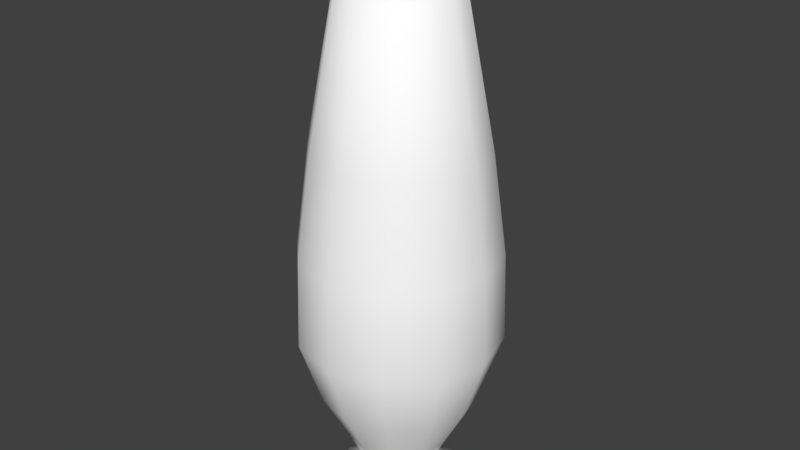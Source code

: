 # Source: vase_3.blend  (saved by Blender 2.79.0; exported with 4.5.12 LTS)
import bpy
from mathutils import Matrix  # noqa: F401  (used for matrix-valued properties, if any)

bpy.ops.wm.read_factory_settings(use_empty=True)
scene = bpy.context.scene
scene.name = 'Scene'

# ---- collections
col_collection_1 = bpy.data.collections.new('Collection 1'); scene.collection.children.link(col_collection_1)

# ---- materials (node trees are filled in below, after node groups)
mat_base_material = bpy.data.materials.new('base_material')
mat_base_material.alpha_threshold = 0.0
mat_base_material.use_transparent_shadow = False
mat_base_material.diffuse_color = (1.0, 1.0, 1.0, 1.0)
mat_base_material.specular_color = (0.9, 0.9, 0.9)
mat_base_material.roughness = 0.5
mat_base_material.specular_intensity = 0.0

# ---- material node trees

# ---- world
world_world = bpy.data.worlds.new('World'); scene.world = world_world
world_world.color = (0.05127, 0.05127, 0.05127)
world_world.use_sun_shadow = False
world_world.sun_shadow_jitter_overblur = 0.0
world_world.cycles.sampling_method = 'MANUAL'

# ---- meshes
me_untitled = bpy.data.meshes.new('Untitled')
me_untitled.from_pydata([(0.2649, 3.217, -7.153e-07), (0.4849, 2.052, -4.768e-07), (0.5631, 1.483, -3.576e-07), (0.5796, 0.9757, -3.576e-07), (0.4534, 0.5882, -2.98e-07), (0.3064, 0.313, -3.576e-07), (0.2172, 0.1352, -0.0006737), (0.331, 0.05084, -3.465e-07), (0.3267, 0.01246, -3.437e-07), (0.2953, -2.842e-14, -3.431e-07), (0.1605, 0.1239, -0.0006737), (0.2261, 3.137, -4.768e-07), (0.2294, 3.217, 0.1324), (0.42, 2.052, 0.2425), (0.4877, 1.483, 0.2816), (0.502, 0.9757, 0.2898), (0.3926, 0.5882, 0.2267), (0.2654, 0.313, 0.1532), (0.188, 0.1352, 0.1085), (0.2866, 0.05084, 0.1655), (0.2829, 0.01246, 0.1633), (0.2557, 0.0, 0.1476), (0.1389, 0.1239, 0.08018), (0.1958, 3.137, 0.1131), (0.1324, 3.217, 0.2294), (0.2425, 2.052, 0.42), (0.2816, 1.483, 0.4877), (0.2898, 0.9757, 0.502), (0.2267, 0.5882, 0.3926), (0.1532, 0.313, 0.2654), (0.108, 0.1352, 0.1884), (0.1655, 0.05084, 0.2866), (0.1633, 0.01246, 0.2829), (0.1476, 0.0, 0.2557), (0.07969, 0.1239, 0.1394), (0.1131, 3.137, 0.1958), (-2.574e-07, 3.217, 0.2648), (-1.144e-07, 2.052, 0.4849), (-2.042e-16, 1.483, 0.5631), (5.719e-08, 0.9757, 0.5796), (1.43e-07, 0.5882, 0.4534), (2.002e-07, 0.313, 0.3064), (-0.001166, 0.1352, 0.2177), (2.574e-07, 0.05084, 0.331), (2.574e-07, 0.01246, 0.3267), (2.574e-07, 0.0, 0.2953), (-0.001166, 0.1239, 0.161), (-2.288e-07, 3.137, 0.2261), (-0.1324, 3.217, 0.2294), (-0.2425, 2.052, 0.42), (-0.2816, 1.483, 0.4877), (-0.2898, 0.9757, 0.502), (-0.2267, 0.5882, 0.3926), (-0.1532, 0.313, 0.2654), (-0.1104, 0.1352, 0.1884), (-0.1655, 0.05084, 0.2866), (-0.1633, 0.01246, 0.2829), (-0.1476, 0.0, 0.2557), (-0.08202, 0.1239, 0.1394), (-0.1131, 3.137, 0.1958), (-0.2294, 3.217, 0.1324), (-0.42, 2.052, 0.2425), (-0.4877, 1.483, 0.2816), (-0.502, 0.9757, 0.2898), (-0.3926, 0.5882, 0.2267), (-0.2654, 0.313, 0.1532), (-0.1903, 0.1352, 0.1085), (-0.2866, 0.05084, 0.1655), (-0.2829, 0.01246, 0.1633), (-0.2557, 0.0, 0.1476), (-0.1412, 0.1239, 0.08018), (-0.1958, 3.137, 0.1131), (-0.2649, 3.217, -1.192e-06), (-0.4849, 2.052, -7.153e-07), (-0.5631, 1.483, -4.768e-07), (-0.5796, 0.9757, -2.384e-07), (-0.4534, 0.5882, 0.0), (-0.3064, 0.313, 8.941e-08), (-0.2195, 0.1352, -0.0006734), (-0.331, 0.05084, 2.272e-07), (-0.3267, 0.01246, 2.282e-07), (-0.2953, 1.421e-14, 2.288e-07), (-0.1629, 0.1239, -0.0006734), (-0.2261, 3.137, -9.537e-07), (-0.2294, 3.217, -0.1324), (-0.42, 2.052, -0.2425), (-0.4877, 1.483, -0.2816), (-0.502, 0.9757, -0.2898), (-0.3926, 0.5882, -0.2267), (-0.2654, 0.313, -0.1532), (-0.1903, 0.1352, -0.1099), (-0.2866, 0.05084, -0.1655), (-0.2829, 0.01246, -0.1633), (-0.2557, 0.0, -0.1476), (-0.1412, 0.1239, -0.08153), (-0.1958, 3.137, -0.1131), (-0.1324, 3.217, -0.2294), (-0.2425, 2.052, -0.42), (-0.2816, 1.483, -0.4877), (-0.2898, 0.9757, -0.502), (-0.2267, 0.5882, -0.3926), (-0.1532, 0.313, -0.2654), (-0.1104, 0.1352, -0.1898), (-0.1655, 0.05084, -0.2866), (-0.1633, 0.01246, -0.2829), (-0.1476, 0.0, -0.2557), (-0.08202, 0.1239, -0.1407), (-0.1131, 3.137, -0.1958), (2.86e-07, 3.217, -0.2649), (8.579e-08, 2.052, -0.4849), (-4.542e-16, 1.483, -0.5631), (-8.579e-08, 0.9757, -0.5796), (-1.43e-07, 0.5882, -0.4534), (-2.002e-07, 0.313, -0.3064), (-0.001167, 0.1352, -0.2191), (-2.288e-07, 0.05084, -0.331), (-2.574e-07, 0.01246, -0.3267), (-2.574e-07, 0.0, -0.2953), (-0.001167, 0.1239, -0.1624), (2.574e-07, 3.137, -0.2261), (0.1324, 3.217, -0.2294), (0.2425, 2.052, -0.42), (0.2816, 1.483, -0.4877), (0.2898, 0.9757, -0.502), (0.2267, 0.5882, -0.3926), (0.1532, 0.313, -0.2654), (0.108, 0.1352, -0.1898), (0.1655, 0.05084, -0.2866), (0.1633, 0.01246, -0.2829), (0.1476, 0.0, -0.2557), (0.07969, 0.1239, -0.1407), (0.1131, 3.137, -0.1958), (0.2294, 3.217, -0.1324), (0.42, 2.052, -0.2425), (0.4877, 1.483, -0.2816), (0.502, 0.9757, -0.2898), (0.3926, 0.5882, -0.2267), (0.2654, 0.313, -0.1532), (0.188, 0.1352, -0.1099), (0.2866, 0.05084, -0.1655), (0.2829, 0.01246, -0.1633), (0.2557, 0.0, -0.1476), (0.1389, 0.1239, -0.08153), (0.1958, 3.137, -0.1131)], [], [(13, 1, 0), (0, 12, 13), (14, 2, 1), (1, 13, 14), (15, 3, 2), (2, 14, 15), (16, 4, 3), (3, 15, 16), (17, 5, 4), (4, 16, 17), (18, 6, 5), (5, 17, 18), (19, 7, 6), (6, 18, 19), (20, 8, 7), (7, 19, 20), (21, 9, 8), (8, 20, 21), (22, 10, 9), (9, 21, 22), (23, 11, 10), (10, 22, 23), (25, 13, 12), (12, 24, 25), (26, 14, 13), (13, 25, 26), (27, 15, 14), (14, 26, 27), (28, 16, 15), (15, 27, 28), (29, 17, 16), (16, 28, 29), (30, 18, 17), (17, 29, 30), (31, 19, 18), (18, 30, 31), (32, 20, 19), (19, 31, 32), (33, 21, 20), (20, 32, 33), (34, 22, 21), (21, 33, 34), (35, 23, 22), (22, 34, 35), (37, 25, 24), (24, 36, 37), (38, 26, 25), (25, 37, 38), (39, 27, 26), (26, 38, 39), (40, 28, 27), (27, 39, 40), (41, 29, 28), (28, 40, 41), (42, 30, 29), (29, 41, 42), (43, 31, 30), (30, 42, 43), (44, 32, 31), (31, 43, 44), (45, 33, 32), (32, 44, 45), (46, 34, 33), (33, 45, 46), (47, 35, 34), (34, 46, 47), (49, 37, 36), (36, 48, 49), (50, 38, 37), (37, 49, 50), (51, 39, 38), (38, 50, 51), (52, 40, 39), (39, 51, 52), (53, 41, 40), (40, 52, 53), (54, 42, 41), (41, 53, 54), (55, 43, 42), (42, 54, 55), (56, 44, 43), (43, 55, 56), (57, 45, 44), (44, 56, 57), (58, 46, 45), (45, 57, 58), (59, 47, 46), (46, 58, 59), (61, 49, 48), (48, 60, 61), (62, 50, 49), (49, 61, 62), (63, 51, 50), (50, 62, 63), (64, 52, 51), (51, 63, 64), (65, 53, 52), (52, 64, 65), (66, 54, 53), (53, 65, 66), (67, 55, 54), (54, 66, 67), (68, 56, 55), (55, 67, 68), (69, 57, 56), (56, 68, 69), (70, 58, 57), (57, 69, 70), (71, 59, 58), (58, 70, 71), (73, 61, 60), (60, 72, 73), (74, 62, 61), (61, 73, 74), (75, 63, 62), (62, 74, 75), (76, 64, 63), (63, 75, 76), (77, 65, 64), (64, 76, 77), (78, 66, 65), (65, 77, 78), (79, 67, 66), (66, 78, 79), (80, 68, 67), (67, 79, 80), (81, 69, 68), (68, 80, 81), (82, 70, 69), (69, 81, 82), (83, 71, 70), (70, 82, 83), (85, 73, 72), (72, 84, 85), (86, 74, 73), (73, 85, 86), (87, 75, 74), (74, 86, 87), (88, 76, 75), (75, 87, 88), (89, 77, 76), (76, 88, 89), (90, 78, 77), (77, 89, 90), (91, 79, 78), (78, 90, 91), (92, 80, 79), (79, 91, 92), (93, 81, 80), (80, 92, 93), (94, 82, 81), (81, 93, 94), (95, 83, 82), (82, 94, 95), (97, 85, 84), (84, 96, 97), (98, 86, 85), (85, 97, 98), (99, 87, 86), (86, 98, 99), (100, 88, 87), (87, 99, 100), (101, 89, 88), (88, 100, 101), (102, 90, 89), (89, 101, 102), (103, 91, 90), (90, 102, 103), (104, 92, 91), (91, 103, 104), (105, 93, 92), (92, 104, 105), (106, 94, 93), (93, 105, 106), (107, 95, 94), (94, 106, 107), (109, 97, 96), (96, 108, 109), (110, 98, 97), (97, 109, 110), (111, 99, 98), (98, 110, 111), (112, 100, 99), (99, 111, 112), (113, 101, 100), (100, 112, 113), (114, 102, 101), (101, 113, 114), (115, 103, 102), (102, 114, 115), (116, 104, 103), (103, 115, 116), (117, 105, 104), (104, 116, 117), (118, 106, 105), (105, 117, 118), (119, 107, 106), (106, 118, 119), (121, 109, 108), (108, 120, 121), (122, 110, 109), (109, 121, 122), (123, 111, 110), (110, 122, 123), (124, 112, 111), (111, 123, 124), (125, 113, 112), (112, 124, 125), (126, 114, 113), (113, 125, 126), (127, 115, 114), (114, 126, 127), (128, 116, 115), (115, 127, 128), (129, 117, 116), (116, 128, 129), (130, 118, 117), (117, 129, 130), (131, 119, 118), (118, 130, 131), (133, 121, 120), (120, 132, 133), (134, 122, 121), (121, 133, 134), (135, 123, 122), (122, 134, 135), (136, 124, 123), (123, 135, 136), (137, 125, 124), (124, 136, 137), (138, 126, 125), (125, 137, 138), (139, 127, 126), (126, 138, 139), (140, 128, 127), (127, 139, 140), (141, 129, 128), (128, 140, 141), (142, 130, 129), (129, 141, 142), (143, 131, 130), (130, 142, 143), (1, 133, 132), (132, 0, 1), (2, 134, 133), (133, 1, 2), (3, 135, 134), (134, 2, 3), (4, 136, 135), (135, 3, 4), (5, 137, 136), (136, 4, 5), (6, 138, 137), (137, 5, 6), (7, 139, 138), (138, 6, 7), (8, 140, 139), (139, 7, 8), (9, 141, 140), (140, 8, 9), (10, 142, 141), (141, 9, 10), (11, 143, 142), (142, 10, 11), (36, 24, 12), (12, 0, 132), (132, 120, 108), (12, 132, 108), (108, 96, 84), (84, 72, 60), (108, 84, 60), (12, 108, 60), (36, 12, 60), (36, 60, 48)])
me_untitled.polygons.foreach_set('use_smooth', [True] * 274)
_uv = me_untitled.uv_layers.new(name='UVChannel_1')
_uv.uv.foreach_set('vector', [-5.001, -0.3912, -5.041, -0.3912, -5.041, -0.5854, -5.041, -0.5854, -5.019, -0.5854, -5.001, -0.3912, -4.994, -0.2962, -5.041, -0.2962, -5.041, -0.3912, -5.041, -0.3912, -5.001, -0.3912, -4.994, -0.2962, -4.993, -0.2117, -5.041, -0.2117, -5.041, -0.2962, -5.041, -0.2962, -4.994, -0.2962, -4.993, -0.2117, -5.003, -0.1471, -5.041, -0.1471, -5.041, -0.2117, -5.041, -0.2117, -4.993, -0.2117, -5.003, -0.1471, -5.015, -0.1012, -5.041, -0.1012, -5.041, -0.1471, -5.041, -0.1471, -5.003, -0.1471, -5.015, -0.1012, -5.023, -0.07151, -5.041, -0.07151, -5.041, -0.1012, -5.041, -0.1012, -5.015, -0.1012, -5.023, -0.07151, -6.548, -5.013, -6.555, -5.041, -6.536, -5.041, -6.536, -5.041, -6.531, -5.023, -6.548, -5.013, -5.014, -0.05105, -5.041, -0.05105, -5.041, -0.05745, -5.041, -0.05745, -5.013, -0.05745, -5.014, -0.05105, 7.543, -5.016, 7.549, -5.041, 7.555, -5.041, 7.555, -5.041, 7.547, -5.014, 7.543, -5.016, 7.523, -5.028, 7.527, -5.041, 7.549, -5.041, 7.549, -5.041, 7.543, -5.016, 7.523, -5.028, 6.022, -0.5721, 6.041, -0.5721, 6.041, -0.06963, 6.041, -0.06963, 6.028, -0.06963, 6.022, -0.5721, -6.541, -0.3912, -6.57, -0.3912, -6.538, -0.5854, -6.538, -0.5854, -6.522, -0.5854, -6.541, -0.3912, -4.96, -0.2962, -4.994, -0.2962, -5.001, -0.3912, -5.001, -0.3912, -4.971, -0.3912, -4.96, -0.2962, -4.957, -0.2117, -4.993, -0.2117, -4.994, -0.2962, -4.994, -0.2962, -4.96, -0.2962, -4.957, -0.2117, -4.976, -0.1471, -5.003, -0.1471, -4.993, -0.2117, -4.993, -0.2117, -4.957, -0.2117, -4.976, -0.1471, -4.997, -0.1012, -5.015, -0.1012, -5.003, -0.1471, -5.003, -0.1471, -4.976, -0.1471, -4.997, -0.1012, -5.01, -0.07151, -5.023, -0.07151, -5.015, -0.1012, -5.015, -0.1012, -4.997, -0.1012, -5.01, -0.07151, -6.528, -4.993, -6.548, -5.013, -6.531, -5.023, -6.531, -5.023, -6.518, -5.01, -6.528, -4.993, -4.994, -0.05105, -5.014, -0.05105, -5.013, -0.05745, -5.013, -0.05745, -4.993, -0.05745, -4.994, -0.05105, 7.525, -4.998, 7.543, -5.016, 7.547, -5.014, 7.547, -5.014, 7.527, -4.994, 7.525, -4.998, 7.513, -5.018, 7.523, -5.028, 7.543, -5.016, 7.543, -5.016, 7.525, -4.998, 7.513, -5.018, 7.519, -0.5721, 7.533, -0.5721, 7.523, -0.06963, 7.523, -0.06963, 7.513, -0.06963, 7.519, -0.5721, -6.5, -0.3912, -6.541, -0.3912, -6.522, -0.5854, -6.522, -0.5854, -6.5, -0.5854, -6.5, -0.3912, -6.5, -0.2962, -6.547, -0.2962, -6.541, -0.3912, -6.541, -0.3912, -6.5, -0.3912, -6.5, -0.2962, -6.5, -0.2117, -6.548, -0.2117, -6.547, -0.2962, -6.547, -0.2962, -6.5, -0.2962, -6.5, -0.2117, -6.5, -0.1471, -6.538, -0.1471, -6.548, -0.2117, -6.548, -0.2117, -6.5, -0.2117, -6.5, -0.1471, -6.5, -0.1012, -6.526, -0.1012, -6.538, -0.1471, -6.538, -0.1471, -6.5, -0.1471, -6.5, -0.1012, -6.5, -0.07151, -6.518, -0.07151, -6.526, -0.1012, -6.526, -0.1012, -6.5, -0.1012, -6.5, -0.07151, -6.5, -4.986, -6.528, -4.993, -6.518, -5.01, -6.518, -5.01, -6.5, -5.005, -6.5, -4.986, -6.5, -0.05105, -6.527, -0.05105, -6.528, -0.05745, -6.528, -0.05745, -6.5, -0.05745, -6.5, -0.05105, 7.5, -4.992, 7.525, -4.998, 7.527, -4.994, 7.527, -4.994, 7.5, -4.987, 7.5, -4.992, 7.5, -5.014, 7.513, -5.018, 7.525, -4.998, 7.525, -4.998, 7.5, -4.992, 7.5, -5.014, 7.5, -0.5721, 7.519, -0.5721, 7.513, -0.06963, 7.513, -0.06963, 7.5, -0.06963, 7.5, -0.5721, -6.46, -0.3912, -6.5, -0.3912, -6.5, -0.5854, -6.5, -0.5854, -6.478, -0.5854, -6.46, -0.3912, -6.453, -0.2962, -6.5, -0.2962, -6.5, -0.3912, -6.5, -0.3912, -6.46, -0.3912, -6.453, -0.2962, -6.452, -0.2117, -6.5, -0.2117, -6.5, -0.2962, -6.5, -0.2962, -6.453, -0.2962, -6.452, -0.2117, -6.462, -0.1471, -6.5, -0.1471, -6.5, -0.2117, -6.5, -0.2117, -6.452, -0.2117, -6.462, -0.1471, -6.475, -0.1012, -6.5, -0.1012, -6.5, -0.1471, -6.5, -0.1471, -6.462, -0.1471, -6.475, -0.1012, -6.482, -0.07151, -6.5, -0.07151, -6.5, -0.1012, -6.5, -0.1012, -6.475, -0.1012, -6.482, -0.07151, -6.473, -4.993, -6.5, -4.986, -6.5, -5.005, -6.5, -5.005, -6.482, -5.01, -6.473, -4.993, -6.473, -0.05105, -6.5, -0.05105, -6.5, -0.05745, -6.5, -0.05745, -6.473, -0.05745, -6.473, -0.05105, 7.476, -4.998, 7.5, -4.992, 7.5, -4.987, 7.5, -4.987, 7.473, -4.994, 7.476, -4.998, 7.486, -5.018, 7.5, -5.014, 7.5, -4.992, 7.5, -4.992, 7.476, -4.998, 7.486, -5.018, 7.481, -0.5721, 7.5, -0.5721, 7.5, -0.06963, 7.5, -0.06963, 7.486, -0.06963, 7.481, -0.5721, 6.001, -0.3912, 5.971, -0.3912, 6.003, -0.5854, 6.003, -0.5854, 6.019, -0.5854, 6.001, -0.3912, -6.419, -0.2962, -6.453, -0.2962, -6.46, -0.3912, -6.46, -0.3912, -6.43, -0.3912, -6.419, -0.2962, -6.416, -0.2117, -6.452, -0.2117, -6.453, -0.2962, -6.453, -0.2962, -6.419, -0.2962, -6.416, -0.2117, -6.435, -0.1471, -6.462, -0.1471, -6.452, -0.2117, -6.452, -0.2117, -6.416, -0.2117, -6.435, -0.1471, -6.456, -0.1012, -6.475, -0.1012, -6.462, -0.1471, -6.462, -0.1471, -6.435, -0.1471, -6.456, -0.1012, -6.468, -0.07151, -6.482, -0.07151, -6.475, -0.1012, -6.475, -0.1012, -6.456, -0.1012, -6.468, -0.07151, -6.452, -5.013, -6.473, -4.993, -6.482, -5.01, -6.482, -5.01, -6.468, -5.023, -6.452, -5.013, -6.453, -0.05105, -6.473, -0.05105, -6.473, -0.05745, -6.473, -0.05745, -6.452, -0.05745, -6.453, -0.05105, 7.458, -5.016, 7.476, -4.998, 7.473, -4.994, 7.473, -4.994, 7.453, -5.014, 7.458, -5.016, 7.477, -5.028, 7.486, -5.018, 7.476, -4.998, 7.476, -4.998, 7.458, -5.016, 7.477, -5.028, 7.468, -0.5721, 7.481, -0.5721, 7.486, -0.06963, 7.486, -0.06963, 7.477, -0.06963, 7.468, -0.5721, 6.041, -0.3912, 6.001, -0.3912, 6.019, -0.5854, 6.019, -0.5854, 6.041, -0.5854, 6.041, -0.3912, 6.041, -0.2962, 5.994, -0.2962, 6.001, -0.3912, 6.001, -0.3912, 6.041, -0.3912, 6.041, -0.2962, 6.041, -0.2117, 5.993, -0.2117, 5.994, -0.2962, 5.994, -0.2962, 6.041, -0.2962, 6.041, -0.2117, 6.041, -0.1471, 6.003, -0.1471, 5.993, -0.2117, 5.993, -0.2117, 6.041, -0.2117, 6.041, -0.1471, 6.041, -0.1012, 6.015, -0.1012, 6.003, -0.1471, 6.003, -0.1471, 6.041, -0.1471, 6.041, -0.1012, 6.041, -0.07151, 6.023, -0.07151, 6.015, -0.1012, 6.015, -0.1012, 6.041, -0.1012, 6.041, -0.07151, -6.445, -5.041, -6.452, -5.013, -6.468, -5.023, -6.468, -5.023, -6.464, -5.041, -6.445, -5.041, 6.041, -0.05105, 6.014, -0.05105, 6.013, -0.05745, 6.013, -0.05745, 6.041, -0.05745, 6.041, -0.05105, 7.451, -5.041, 7.458, -5.016, 7.453, -5.014, 7.453, -5.014, 7.446, -5.041, 7.451, -5.041, 7.473, -5.041, 7.477, -5.028, 7.458, -5.016, 7.458, -5.016, 7.451, -5.041, 7.473, -5.041, -5.041, -0.5721, -5.022, -0.5721, -5.028, -0.06963, -5.028, -0.06963, -5.041, -0.06963, -5.041, -0.5721, 6.081, -0.3912, 6.041, -0.3912, 6.041, -0.5854, 6.041, -0.5854, 6.063, -0.5854, 6.081, -0.3912, 6.088, -0.2962, 6.041, -0.2962, 6.041, -0.3912, 6.041, -0.3912, 6.081, -0.3912, 6.088, -0.2962, 6.089, -0.2117, 6.041, -0.2117, 6.041, -0.2962, 6.041, -0.2962, 6.088, -0.2962, 6.089, -0.2117, 6.079, -0.1471, 6.041, -0.1471, 6.041, -0.2117, 6.041, -0.2117, 6.089, -0.2117, 6.079, -0.1471, 6.067, -0.1012, 6.041, -0.1012, 6.041, -0.1471, 6.041, -0.1471, 6.079, -0.1471, 6.067, -0.1012, 6.059, -0.07151, 6.041, -0.07151, 6.041, -0.1012, 6.041, -0.1012, 6.067, -0.1012, 6.059, -0.07151, -6.452, -5.069, -6.445, -5.041, -6.464, -5.041, -6.464, -5.041, -6.468, -5.059, -6.452, -5.069, 6.068, -0.05105, 6.041, -0.05105, 6.041, -0.05745, 6.041, -0.05745, 6.069, -0.05745, 6.068, -0.05105, 7.458, -5.066, 7.451, -5.041, 7.446, -5.041, 7.446, -5.041, 7.453, -5.068, 7.458, -5.066, 7.477, -5.055, 7.473, -5.041, 7.451, -5.041, 7.451, -5.041, 7.458, -5.066, 7.477, -5.055, -5.06, -0.5721, -5.041, -0.5721, -5.041, -0.06963, -5.041, -0.06963, -5.055, -0.06963, -5.06, -0.5721, 7.46, -0.3912, 7.43, -0.3912, 7.462, -0.5854, 7.462, -0.5854, 7.478, -0.5854, 7.46, -0.3912, 6.122, -0.2962, 6.088, -0.2962, 6.081, -0.3912, 6.081, -0.3912, 6.111, -0.3912, 6.122, -0.2962, 6.125, -0.2117, 6.089, -0.2117, 6.088, -0.2962, 6.088, -0.2962, 6.122, -0.2962, 6.125, -0.2117, 6.107, -0.1471, 6.079, -0.1471, 6.089, -0.2117, 6.089, -0.2117, 6.125, -0.2117, 6.107, -0.1471, 6.085, -0.1012, 6.067, -0.1012, 6.079, -0.1471, 6.079, -0.1471, 6.107, -0.1471, 6.085, -0.1012, 6.073, -0.07151, 6.059, -0.07151, 6.067, -0.1012, 6.067, -0.1012, 6.085, -0.1012, 6.073, -0.07151, -6.473, -5.089, -6.452, -5.069, -6.468, -5.059, -6.468, -5.059, -6.482, -5.073, -6.473, -5.089, 6.088, -0.05105, 6.068, -0.05105, 6.069, -0.05745, 6.069, -0.05745, 6.089, -0.05745, 6.088, -0.05105, 7.476, -5.084, 7.458, -5.066, 7.453, -5.068, 7.453, -5.068, 7.473, -5.088, 7.476, -5.084, 7.486, -5.064, 7.477, -5.055, 7.458, -5.066, 7.458, -5.066, 7.476, -5.084, 7.486, -5.064, -5.074, -0.5721, -5.06, -0.5721, -5.055, -0.06963, -5.055, -0.06963, -5.064, -0.06963, -5.074, -0.5721, 7.5, -0.3912, 7.46, -0.3912, 7.478, -0.5854, 7.478, -0.5854, 7.5, -0.5854, 7.5, -0.3912, 7.5, -0.2962, 7.453, -0.2962, 7.46, -0.3912, 7.46, -0.3912, 7.5, -0.3912, 7.5, -0.2962, 7.5, -0.2117, 7.452, -0.2117, 7.453, -0.2962, 7.453, -0.2962, 7.5, -0.2962, 7.5, -0.2117, 7.5, -0.1471, 7.462, -0.1471, 7.452, -0.2117, 7.452, -0.2117, 7.5, -0.2117, 7.5, -0.1471, 7.5, -0.1012, 7.475, -0.1012, 7.462, -0.1471, 7.462, -0.1471, 7.5, -0.1471, 7.5, -0.1012, 7.5, -0.07151, 7.482, -0.07151, 7.475, -0.1012, 7.475, -0.1012, 7.5, -0.1012, 7.5, -0.07151, -6.5, -5.096, -6.473, -5.089, -6.482, -5.073, -6.482, -5.073, -6.5, -5.078, -6.5, -5.096, 7.5, -0.05105, 7.473, -0.05105, 7.473, -0.05745, 7.473, -0.05745, 7.5, -0.05745, 7.5, -0.05105, 7.5, -5.09, 7.476, -5.084, 7.473, -5.088, 7.473, -5.088, 7.5, -5.096, 7.5, -5.09, 7.5, -5.068, 7.486, -5.064, 7.476, -5.084, 7.476, -5.084, 7.5, -5.09, 7.5, -5.068, -6.5, -0.5721, -6.481, -0.5721, -6.486, -0.06963, -6.486, -0.06963, -6.5, -0.06963, -6.5, -0.5721, 7.541, -0.3912, 7.5, -0.3912, 7.5, -0.5854, 7.5, -0.5854, 7.522, -0.5854, 7.541, -0.3912, 7.547, -0.2962, 7.5, -0.2962, 7.5, -0.3912, 7.5, -0.3912, 7.541, -0.3912, 7.547, -0.2962, 7.548, -0.2117, 7.5, -0.2117, 7.5, -0.2962, 7.5, -0.2962, 7.547, -0.2962, 7.548, -0.2117, 7.538, -0.1471, 7.5, -0.1471, 7.5, -0.2117, 7.5, -0.2117, 7.548, -0.2117, 7.538, -0.1471, 7.526, -0.1012, 7.5, -0.1012, 7.5, -0.1471, 7.5, -0.1471, 7.538, -0.1471, 7.526, -0.1012, 7.518, -0.07151, 7.5, -0.07151, 7.5, -0.1012, 7.5, -0.1012, 7.526, -0.1012, 7.518, -0.07151, -6.528, -5.089, -6.5, -5.096, -6.5, -5.078, -6.5, -5.078, -6.518, -5.073, -6.528, -5.089, 7.527, -0.05105, 7.5, -0.05105, 7.5, -0.05745, 7.5, -0.05745, 7.528, -0.05745, 7.527, -0.05105, 7.525, -5.084, 7.5, -5.09, 7.5, -5.096, 7.5, -5.096, 7.527, -5.088, 7.525, -5.084, 7.513, -5.064, 7.5, -5.068, 7.5, -5.09, 7.5, -5.09, 7.525, -5.084, 7.513, -5.064, -6.519, -0.5721, -6.5, -0.5721, -6.5, -0.06963, -6.5, -0.06963, -6.513, -0.06963, -6.519, -0.5721, -5.081, -0.3912, -5.111, -0.3912, -5.079, -0.5854, -5.079, -0.5854, -5.063, -0.5854, -5.081, -0.3912, -5.088, -0.2962, -5.122, -0.2962, -5.111, -0.3912, -5.111, -0.3912, -5.081, -0.3912, -5.088, -0.2962, 7.584, -0.2117, 7.548, -0.2117, 7.547, -0.2962, 7.547, -0.2962, 7.581, -0.2962, 7.584, -0.2117, 7.566, -0.1471, 7.538, -0.1471, 7.548, -0.2117, 7.548, -0.2117, 7.584, -0.2117, 7.566, -0.1471, 7.544, -0.1012, 7.526, -0.1012, 7.538, -0.1471, 7.538, -0.1471, 7.566, -0.1471, 7.544, -0.1012, 7.531, -0.07151, 7.518, -0.07151, 7.526, -0.1012, 7.526, -0.1012, 7.544, -0.1012, 7.531, -0.07151, -6.548, -5.069, -6.528, -5.089, -6.518, -5.073, -6.518, -5.073, -6.531, -5.059, -6.548, -5.069, 7.547, -0.05105, 7.527, -0.05105, 7.528, -0.05745, 7.528, -0.05745, 7.548, -0.05745, 7.547, -0.05105, 7.543, -5.066, 7.525, -5.084, 7.527, -5.088, 7.527, -5.088, 7.547, -5.068, 7.543, -5.066, 7.523, -5.055, 7.513, -5.064, 7.525, -5.084, 7.525, -5.084, 7.543, -5.066, 7.523, -5.055, 6.06, -0.5721, 6.074, -0.5721, 6.064, -0.06963, 6.064, -0.06963, 6.055, -0.06963, 6.06, -0.5721, -5.041, -0.3912, -5.081, -0.3912, -5.063, -0.5854, -5.063, -0.5854, -5.041, -0.5854, -5.041, -0.3912, -5.041, -0.2962, -5.088, -0.2962, -5.081, -0.3912, -5.081, -0.3912, -5.041, -0.3912, -5.041, -0.2962, -5.041, -0.2117, -5.089, -0.2117, -5.088, -0.2962, -5.088, -0.2962, -5.041, -0.2962, -5.041, -0.2117, -5.041, -0.1471, -5.079, -0.1471, -5.089, -0.2117, -5.089, -0.2117, -5.041, -0.2117, -5.041, -0.1471, -5.041, -0.1012, -5.067, -0.1012, -5.079, -0.1471, -5.079, -0.1471, -5.041, -0.1471, -5.041, -0.1012, -5.041, -0.07151, -5.059, -0.07151, -5.067, -0.1012, -5.067, -0.1012, -5.041, -0.1012, -5.041, -0.07151, -6.555, -5.041, -6.548, -5.069, -6.531, -5.059, -6.531, -5.059, -6.536, -5.041, -6.555, -5.041, -5.041, -0.05105, -5.068, -0.05105, -5.069, -0.05745, -5.069, -0.05745, -5.041, -0.05745, -5.041, -0.05105, 7.549, -5.041, 7.543, -5.066, 7.547, -5.068, 7.547, -5.068, 7.555, -5.041, 7.549, -5.041, 7.527, -5.041, 7.523, -5.055, 7.543, -5.066, 7.543, -5.066, 7.549, -5.041, 7.527, -5.041, 6.041, -0.5721, 6.06, -0.5721, 6.055, -0.06963, 6.055, -0.06963, 6.041, -0.06963, 6.041, -0.5721, -6.5, -4.997, -6.522, -5.003, -6.538, -5.019, -6.538, -5.019, -6.544, -5.041, -6.538, -5.063, -6.538, -5.063, -6.522, -5.079, -6.5, -5.085, -6.538, -5.019, -6.538, -5.063, -6.5, -5.085, -6.5, -5.085, -6.478, -5.079, -6.462, -5.063, -6.462, -5.063, -6.456, -5.041, -6.462, -5.019, -6.5, -5.085, -6.462, -5.063, -6.462, -5.019, -6.538, -5.019, -6.5, -5.085, -6.462, -5.019, -6.5, -4.997, -6.538, -5.019, -6.462, -5.019, -6.5, -4.997, -6.462, -5.019, -6.478, -5.003])
me_untitled.materials.append(mat_base_material)
me_untitled.use_remesh_preserve_volume = False
me_untitled.use_remesh_preserve_attributes = False
me_untitled.use_mirror_vertex_groups = False
me_untitled.update()
me_untitled.normals_split_custom_set([tuple(v) for v in zip(*[iter([0.8548, 0.1602, 0.4935, 0.9871, 0.1602, 1.193e-06, 0.6931, 0.7208, 1.719e-06, 0.6931, 0.7208, 1.719e-06, 0.6003, 0.7208, 0.3466, 0.8548, 0.1602, 0.4935, 0.863, 0.08369, 0.4982, 0.9965, 0.08369, 4.978e-06, 0.9871, 0.1602, 1.193e-06, 0.9871, 0.1602, 1.193e-06, 0.8548, 0.1602, 0.4935, 0.863, 0.08369, 0.4982, 0.8579, -0.1369, 0.4953, 0.9906, -0.1369, -8.836e-07, 0.9965, 0.08369, 4.978e-06, 0.9965, 0.08369, 4.978e-06, 0.863, 0.08369, 0.4982, 0.8579, -0.1369, 0.4953, 0.7986, -0.3868, 0.4611, 0.9222, -0.3868, -5.89e-06, 0.9906, -0.1369, -8.836e-07, 0.9906, -0.1369, -8.836e-07, 0.8579, -0.1369, 0.4953, 0.7986, -0.3868, 0.4611, 0.7685, -0.461, 0.4437, 0.8876, -0.4606, 0.0002032, 0.9222, -0.3868, -5.89e-06, 0.9222, -0.3868, -5.89e-06, 0.7986, -0.3868, 0.4611, 0.7685, -0.461, 0.4437, 0.8363, 0.2599, 0.4828, 0.9656, 0.2599, -0.0007482, 0.8876, -0.4606, 0.0002032, 0.8876, -0.4606, 0.0002032, 0.7685, -0.461, 0.4437, 0.8363, 0.2599, 0.4828, 0.8038, 0.3722, 0.4641, 0.9283, 0.3719, 0.0002073, 0.9656, 0.2599, -0.0007482, 0.9656, 0.2599, -0.0007482, 0.8363, 0.2599, 0.4828, 0.8038, 0.3722, 0.4641, 0.7121, -0.569, 0.4112, 0.8223, -0.569, -7.811e-07, 0.9283, 0.3719, 0.0002073, 0.9283, 0.3719, 0.0002073, 0.8038, 0.3722, 0.4641, 0.7121, -0.569, 0.4112, -0.08114, -0.9956, -0.04684, -0.09398, -0.9956, -0.0001728, 0.8223, -0.569, -7.811e-07, 0.8223, -0.569, -7.811e-07, 0.7121, -0.569, 0.4112, -0.08114, -0.9956, -0.04684, -0.7863, -0.4191, -0.454, -0.9081, -0.4188, 0.0003125, -0.09398, -0.9956, -0.0001728, -0.09398, -0.9956, -0.0001728, -0.08114, -0.9956, -0.04684, -0.7863, -0.4191, -0.454, -0.8658, 0.02182, -0.4999, -0.9998, 0.02176, -3.616e-05, -0.9081, -0.4188, 0.0003125, -0.9081, -0.4188, 0.0003125, -0.7863, -0.4191, -0.454, -0.8658, 0.02182, -0.4999, 0.4935, 0.1602, 0.8548, 0.8548, 0.1602, 0.4935, 0.6003, 0.7208, 0.3466, 0.6003, 0.7208, 0.3466, 0.3466, 0.7208, 0.6003, 0.4935, 0.1602, 0.8548, 0.4982, 0.08369, 0.863, 0.863, 0.08369, 0.4982, 0.8548, 0.1602, 0.4935, 0.8548, 0.1602, 0.4935, 0.4935, 0.1602, 0.8548, 0.4982, 0.08369, 0.863, 0.4953, -0.1369, 0.8579, 0.8579, -0.1369, 0.4953, 0.863, 0.08369, 0.4982, 0.863, 0.08369, 0.4982, 0.4982, 0.08369, 0.863, 0.4953, -0.1369, 0.8579, 0.4611, -0.3868, 0.7986, 0.7986, -0.3868, 0.4611, 0.8579, -0.1369, 0.4953, 0.8579, -0.1369, 0.4953, 0.4953, -0.1369, 0.8579, 0.4611, -0.3868, 0.7986, 0.444, -0.4606, 0.7686, 0.7685, -0.461, 0.4437, 0.7986, -0.3868, 0.4611, 0.7986, -0.3868, 0.4611, 0.4611, -0.3868, 0.7986, 0.444, -0.4606, 0.7686, 0.4822, 0.2599, 0.8366, 0.8363, 0.2599, 0.4828, 0.7685, -0.461, 0.4437, 0.7685, -0.461, 0.4437, 0.444, -0.4606, 0.7686, 0.4822, 0.2599, 0.8366, 0.4643, 0.3719, 0.8038, 0.8038, 0.3722, 0.4641, 0.8363, 0.2599, 0.4828, 0.8363, 0.2599, 0.4828, 0.4822, 0.2599, 0.8366, 0.4643, 0.3719, 0.8038, 0.4112, -0.569, 0.7121, 0.7121, -0.569, 0.4112, 0.8038, 0.3722, 0.4641, 0.8038, 0.3722, 0.4641, 0.4643, 0.3719, 0.8038, 0.4112, -0.569, 0.7121, -0.04715, -0.9956, -0.0813, -0.08114, -0.9956, -0.04684, 0.7121, -0.569, 0.4112, 0.7121, -0.569, 0.4112, 0.4112, -0.569, 0.7121, -0.04715, -0.9956, -0.0813, -0.4538, -0.4188, -0.7866, -0.7863, -0.4191, -0.454, -0.08114, -0.9956, -0.04684, -0.08114, -0.9956, -0.04684, -0.04715, -0.9956, -0.0813, -0.4538, -0.4188, -0.7866, -0.4999, 0.02176, -0.8658, -0.8658, 0.02182, -0.4999, -0.7863, -0.4191, -0.454, -0.7863, -0.4191, -0.454, -0.4538, -0.4188, -0.7866, -0.4999, 0.02176, -0.8658, -1.306e-06, 0.1602, 0.9871, 0.4935, 0.1602, 0.8548, 0.3466, 0.7208, 0.6003, 0.3466, 0.7208, 0.6003, -1.41e-06, 0.7208, 0.6932, -1.306e-06, 0.1602, 0.9871, -4.383e-06, 0.08369, 0.9965, 0.4982, 0.08369, 0.863, 0.4935, 0.1602, 0.8548, 0.4935, 0.1602, 0.8548, -1.306e-06, 0.1602, 0.9871, -4.383e-06, 0.08369, 0.9965, 9.681e-07, -0.1369, 0.9906, 0.4953, -0.1369, 0.8579, 0.4982, 0.08369, 0.863, 0.4982, 0.08369, 0.863, -4.383e-06, 0.08369, 0.9965, 9.681e-07, -0.1369, 0.9906, 6.829e-06, -0.3868, 0.9222, 0.4611, -0.3868, 0.7986, 0.4953, -0.1369, 0.8579, 0.4953, -0.1369, 0.8579, 9.681e-07, -0.1369, 0.9906, 6.829e-06, -0.3868, 0.9222, 0.0003669, -0.4597, 0.8881, 0.444, -0.4606, 0.7686, 0.4611, -0.3868, 0.7986, 0.4611, -0.3868, 0.7986, 6.829e-06, -0.3868, 0.9222, 0.0003669, -0.4597, 0.8881, -0.001288, 0.2599, 0.9656, 0.4822, 0.2599, 0.8366, 0.444, -0.4606, 0.7686, 0.444, -0.4606, 0.7686, 0.0003669, -0.4597, 0.8881, -0.001288, 0.2599, 0.9656, 0.0003795, 0.371, 0.9286, 0.4643, 0.3719, 0.8038, 0.4822, 0.2599, 0.8366, 0.4822, 0.2599, 0.8366, -0.001288, 0.2599, 0.9656, 0.0003795, 0.371, 0.9286, 6.752e-07, -0.569, 0.8223, 0.4112, -0.569, 0.7121, 0.4643, 0.3719, 0.8038, 0.4643, 0.3719, 0.8038, 0.0003795, 0.371, 0.9286, 6.752e-07, -0.569, 0.8223, -0.0003095, -0.9955, -0.09476, -0.04715, -0.9956, -0.0813, 0.4112, -0.569, 0.7121, 0.4112, -0.569, 0.7121, 6.752e-07, -0.569, 0.8223, -0.0003095, -0.9955, -0.09476, 0.0005385, -0.4179, -0.9085, -0.4538, -0.4188, -0.7866, -0.04715, -0.9956, -0.0813, -0.04715, -0.9956, -0.0813, -0.0003095, -0.9955, -0.09476, 0.0005385, -0.4179, -0.9085, -6.392e-05, 0.02159, -0.9998, -0.4999, 0.02176, -0.8658, -0.4538, -0.4188, -0.7866, -0.4538, -0.4188, -0.7866, 0.0005385, -0.4179, -0.9085, -6.392e-05, 0.02159, -0.9998, -0.4935, 0.1602, 0.8548, -1.306e-06, 0.1602, 0.9871, -1.41e-06, 0.7208, 0.6932, -1.41e-06, 0.7208, 0.6932, -0.3466, 0.7208, 0.6003, -0.4935, 0.1602, 0.8548, -0.4983, 0.08369, 0.863, -4.383e-06, 0.08369, 0.9965, -1.306e-06, 0.1602, 0.9871, -1.306e-06, 0.1602, 0.9871, -0.4935, 0.1602, 0.8548, -0.4983, 0.08369, 0.863, -0.4953, -0.1369, 0.8579, 9.681e-07, -0.1369, 0.9906, -4.383e-06, 0.08369, 0.9965, -4.383e-06, 0.08369, 0.9965, -0.4983, 0.08369, 0.863, -0.4953, -0.1369, 0.8579, -0.4611, -0.3868, 0.7986, 6.829e-06, -0.3868, 0.9222, 9.681e-07, -0.1369, 0.9906, 9.681e-07, -0.1369, 0.9906, -0.4953, -0.1369, 0.8579, -0.4611, -0.3868, 0.7986, -0.444, -0.4585, 0.7699, 0.0003669, -0.4597, 0.8881, 6.829e-06, -0.3868, 0.9222, 6.829e-06, -0.3868, 0.9222, -0.4611, -0.3868, 0.7986, -0.444, -0.4585, 0.7699, -0.4841, 0.2598, 0.8355, -0.001288, 0.2599, 0.9656, 0.0003669, -0.4597, 0.8881, 0.0003669, -0.4597, 0.8881, -0.444, -0.4585, 0.7699, -0.4841, 0.2598, 0.8355, -0.4642, 0.3698, 0.8048, 0.0003795, 0.371, 0.9286, -0.001288, 0.2599, 0.9656, -0.001288, 0.2599, 0.9656, -0.4841, 0.2598, 0.8355, -0.4642, 0.3698, 0.8048, -0.4112, -0.569, 0.7121, 6.752e-07, -0.569, 0.8223, 0.0003795, 0.371, 0.9286, 0.0003795, 0.371, 0.9286, -0.4642, 0.3698, 0.8048, -0.4112, -0.569, 0.7121, 0.04761, -0.9954, -0.08318, -0.0003095, -0.9955, -0.09476, 6.752e-07, -0.569, 0.8223, 6.752e-07, -0.569, 0.8223, -0.4112, -0.569, 0.7121, 0.04761, -0.9954, -0.08318, 0.4551, -0.4167, -0.7869, 0.0005385, -0.4179, -0.9085, -0.0003095, -0.9955, -0.09476, -0.0003095, -0.9955, -0.09476, 0.04761, -0.9954, -0.08318, 0.4551, -0.4167, -0.7869, 0.4998, 0.02137, -0.8659, -6.392e-05, 0.02159, -0.9998, 0.0005385, -0.4179, -0.9085, 0.0005385, -0.4179, -0.9085, 0.4551, -0.4167, -0.7869, 0.4998, 0.02137, -0.8659, -0.8548, 0.1602, 0.4935, -0.4935, 0.1602, 0.8548, -0.3466, 0.7208, 0.6003, -0.3466, 0.7208, 0.6003, -0.6003, 0.7208, 0.3466, -0.8548, 0.1602, 0.4935, -0.863, 0.08369, 0.4982, -0.4983, 0.08369, 0.863, -0.4935, 0.1602, 0.8548, -0.4935, 0.1602, 0.8548, -0.8548, 0.1602, 0.4935, -0.863, 0.08369, 0.4982, -0.8579, -0.1369, 0.4953, -0.4953, -0.1369, 0.8579, -0.4983, 0.08369, 0.863, -0.4983, 0.08369, 0.863, -0.863, 0.08369, 0.4982, -0.8579, -0.1369, 0.4953, -0.7986, -0.3868, 0.4611, -0.4611, -0.3868, 0.7986, -0.4953, -0.1369, 0.8579, -0.4953, -0.1369, 0.8579, -0.8579, -0.1369, 0.4953, -0.7986, -0.3868, 0.4611, -0.77, -0.4572, 0.445, -0.444, -0.4585, 0.7699, -0.4611, -0.3868, 0.7986, -0.4611, -0.3868, 0.7986, -0.7986, -0.3868, 0.4611, -0.77, -0.4572, 0.445, -0.8369, 0.2598, 0.4817, -0.4841, 0.2598, 0.8355, -0.444, -0.4585, 0.7699, -0.444, -0.4585, 0.7699, -0.77, -0.4572, 0.445, -0.8369, 0.2598, 0.4817, -0.8048, 0.3687, 0.4651, -0.4642, 0.3698, 0.8048, -0.4841, 0.2598, 0.8355, -0.4841, 0.2598, 0.8355, -0.8369, 0.2598, 0.4817, -0.8048, 0.3687, 0.4651, -0.7121, -0.569, 0.4112, -0.4112, -0.569, 0.7121, -0.4642, 0.3698, 0.8048, -0.4642, 0.3698, 0.8048, -0.8048, 0.3687, 0.4651, -0.7121, -0.569, 0.4112, 0.08378, -0.9953, -0.04873, 0.04761, -0.9954, -0.08318, -0.4112, -0.569, 0.7121, -0.4112, -0.569, 0.7121, -0.7121, -0.569, 0.4112, 0.08378, -0.9953, -0.04873, 0.788, -0.4155, -0.4543, 0.4551, -0.4167, -0.7869, 0.04761, -0.9954, -0.08318, 0.04761, -0.9954, -0.08318, 0.08378, -0.9953, -0.04873, 0.788, -0.4155, -0.4543, 0.8658, 0.02115, -0.4999, 0.4998, 0.02137, -0.8659, 0.4551, -0.4167, -0.7869, 0.4551, -0.4167, -0.7869, 0.788, -0.4155, -0.4543, 0.8658, 0.02115, -0.4999, -0.9871, 0.1602, -1.464e-06, -0.8548, 0.1602, 0.4935, -0.6003, 0.7208, 0.3466, -0.6003, 0.7208, 0.3466, -0.6931, 0.7208, -1.818e-06, -0.9871, 0.1602, -1.464e-06, -0.9965, 0.08369, -4.239e-06, -0.863, 0.08369, 0.4982, -0.8548, 0.1602, 0.4935, -0.8548, 0.1602, 0.4935, -0.9871, 0.1602, -1.464e-06, -0.9965, 0.08369, -4.239e-06, -0.9906, -0.1369, 7.53e-07, -0.8579, -0.1369, 0.4953, -0.863, 0.08369, 0.4982, -0.863, 0.08369, 0.4982, -0.9965, 0.08369, -4.239e-06, -0.9906, -0.1369, 7.53e-07, -0.9222, -0.3868, 5.855e-06, -0.7986, -0.3868, 0.4611, -0.8579, -0.1369, 0.4953, -0.8579, -0.1369, 0.4953, -0.9906, -0.1369, 7.53e-07, -0.9222, -0.3868, 5.855e-06, -0.8898, -0.4563, 0.000215, -0.77, -0.4572, 0.445, -0.7986, -0.3868, 0.4611, -0.7986, -0.3868, 0.4611, -0.9222, -0.3868, 5.855e-06, -0.8898, -0.4563, 0.000215, -0.9657, 0.2598, -0.000748, -0.8369, 0.2598, 0.4817, -0.77, -0.4572, 0.445, -0.77, -0.4572, 0.445, -0.8898, -0.4563, 0.000215, -0.9657, 0.2598, -0.000748, -0.9299, 0.3678, 0.0002263, -0.8048, 0.3687, 0.4651, -0.8369, 0.2598, 0.4817, -0.8369, 0.2598, 0.4817, -0.9657, 0.2598, -0.000748, -0.9299, 0.3678, 0.0002263, -0.8223, -0.569, 6.388e-07, -0.7121, -0.569, 0.4112, -0.8048, 0.3687, 0.4651, -0.8048, 0.3687, 0.4651, -0.9299, 0.3678, 0.0002263, -0.8223, -0.569, 6.388e-07, 0.09772, -0.9952, -0.0001832, 0.08378, -0.9953, -0.04873, -0.7121, -0.569, 0.4112, -0.7121, -0.569, 0.4112, -0.8223, -0.569, 6.388e-07, 0.09772, -0.9952, -0.0001832, 0.91, -0.4146, 0.000314, 0.788, -0.4155, -0.4543, 0.08378, -0.9953, -0.04873, 0.08378, -0.9953, -0.04873, 0.09772, -0.9952, -0.0001832, 0.91, -0.4146, 0.000314, 0.9998, 0.02098, -3.624e-05, 0.8658, 0.02115, -0.4999, 0.788, -0.4155, -0.4543, 0.788, -0.4155, -0.4543, 0.91, -0.4146, 0.000314, 0.9998, 0.02098, -3.624e-05, -0.8548, 0.1602, -0.4935, -0.9871, 0.1602, -1.464e-06, -0.6931, 0.7208, -1.818e-06, -0.6931, 0.7208, -1.818e-06, -0.6003, 0.7208, -0.3466, -0.8548, 0.1602, -0.4935, -0.863, 0.08369, -0.4982, -0.9965, 0.08369, -4.239e-06, -0.9871, 0.1602, -1.464e-06, -0.9871, 0.1602, -1.464e-06, -0.8548, 0.1602, -0.4935, -0.863, 0.08369, -0.4982, -0.8579, -0.1369, -0.4953, -0.9906, -0.1369, 7.53e-07, -0.9965, 0.08369, -4.239e-06, -0.9965, 0.08369, -4.239e-06, -0.863, 0.08369, -0.4982, -0.8579, -0.1369, -0.4953, -0.7986, -0.3868, -0.4611, -0.9222, -0.3868, 5.855e-06, -0.9906, -0.1369, 7.53e-07, -0.9906, -0.1369, 7.53e-07, -0.8579, -0.1369, -0.4953, -0.7986, -0.3868, -0.4611, -0.7708, -0.456, -0.445, -0.8898, -0.4563, 0.000215, -0.9222, -0.3868, 5.855e-06, -0.9222, -0.3868, 5.855e-06, -0.7986, -0.3868, -0.4611, -0.7708, -0.456, -0.445, -0.8363, 0.2598, -0.4828, -0.9657, 0.2598, -0.000748, -0.8898, -0.4563, 0.000215, -0.8898, -0.4563, 0.000215, -0.7708, -0.456, -0.445, -0.8363, 0.2598, -0.4828, -0.8054, 0.3675, -0.465, -0.9299, 0.3678, 0.0002263, -0.9657, 0.2598, -0.000748, -0.9657, 0.2598, -0.000748, -0.8363, 0.2598, -0.4828, -0.8054, 0.3675, -0.465, -0.7121, -0.569, -0.4112, -0.8223, -0.569, 6.388e-07, -0.9299, 0.3678, 0.0002263, -0.9299, 0.3678, 0.0002263, -0.8054, 0.3675, -0.465, -0.7121, -0.569, -0.4112, 0.08488, -0.9952, 0.049, 0.09772, -0.9952, -0.0001832, -0.8223, -0.569, 6.388e-07, -0.8223, -0.569, 6.388e-07, -0.7121, -0.569, -0.4112, 0.08488, -0.9952, 0.049, 0.7882, -0.4143, 0.4551, 0.91, -0.4146, 0.000314, 0.09772, -0.9952, -0.0001832, 0.09772, -0.9952, -0.0001832, 0.08488, -0.9952, 0.049, 0.7882, -0.4143, 0.4551, 0.8658, 0.02092, 0.4999, 0.9998, 0.02098, -3.624e-05, 0.91, -0.4146, 0.000314, 0.91, -0.4146, 0.000314, 0.7882, -0.4143, 0.4551, 0.8658, 0.02092, 0.4999, -0.4935, 0.1602, -0.8548, -0.8548, 0.1602, -0.4935, -0.6003, 0.7208, -0.3466, -0.6003, 0.7208, -0.3466, -0.3466, 0.7208, -0.6003, -0.4935, 0.1602, -0.8548, -0.4982, 0.08369, -0.863, -0.863, 0.08369, -0.4982, -0.8548, 0.1602, -0.4935, -0.8548, 0.1602, -0.4935, -0.4935, 0.1602, -0.8548, -0.4982, 0.08369, -0.863, -0.4953, -0.1369, -0.8579, -0.8579, -0.1369, -0.4953, -0.863, 0.08369, -0.4982, -0.863, 0.08369, -0.4982, -0.4982, 0.08369, -0.863, -0.4953, -0.1369, -0.8579, -0.4611, -0.3868, -0.7986, -0.7986, -0.3868, -0.4611, -0.8579, -0.1369, -0.4953, -0.8579, -0.1369, -0.4953, -0.4953, -0.1369, -0.8579, -0.4611, -0.3868, -0.7986, -0.4447, -0.4563, -0.7707, -0.7708, -0.456, -0.445, -0.7986, -0.3868, -0.4611, -0.7986, -0.3868, -0.4611, -0.4611, -0.3868, -0.7986, -0.4447, -0.4563, -0.7707, -0.4835, 0.2598, -0.8359, -0.8363, 0.2598, -0.4828, -0.7708, -0.456, -0.445, -0.7708, -0.456, -0.445, -0.4447, -0.4563, -0.7707, -0.4835, 0.2598, -0.8359, -0.4648, 0.3678, -0.8054, -0.8054, 0.3675, -0.465, -0.8363, 0.2598, -0.4828, -0.8363, 0.2598, -0.4828, -0.4835, 0.2598, -0.8359, -0.4648, 0.3678, -0.8054, -0.4112, -0.569, -0.7121, -0.7121, -0.569, -0.4112, -0.8054, 0.3675, -0.465, -0.8054, 0.3675, -0.465, -0.4648, 0.3678, -0.8054, -0.4112, -0.569, -0.7121, 0.04871, -0.9952, 0.08472, 0.08488, -0.9952, 0.049, -0.7121, -0.569, -0.4112, -0.7121, -0.569, -0.4112, -0.4112, -0.569, -0.7121, 0.04871, -0.9952, 0.08472, 0.4553, -0.4146, 0.7879, 0.7882, -0.4143, 0.4551, 0.08488, -0.9952, 0.049, 0.08488, -0.9952, 0.049, 0.04871, -0.9952, 0.08472, 0.4553, -0.4146, 0.7879, 0.4999, 0.02098, 0.8659, 0.8658, 0.02092, 0.4999, 0.7882, -0.4143, 0.4551, 0.7882, -0.4143, 0.4551, 0.4553, -0.4146, 0.7879, 0.4999, 0.02098, 0.8659, 1.05e-06, 0.1602, -0.9871, -0.4935, 0.1602, -0.8548, -0.3466, 0.7208, -0.6003, -0.3466, 0.7208, -0.6003, 1.556e-06, 0.7208, -0.6932, 1.05e-06, 0.1602, -0.9871, 4.293e-06, 0.08369, -0.9965, -0.4982, 0.08369, -0.863, -0.4935, 0.1602, -0.8548, -0.4935, 0.1602, -0.8548, 1.05e-06, 0.1602, -0.9871, 4.293e-06, 0.08369, -0.9965, -8.195e-07, -0.1369, -0.9906, -0.4953, -0.1369, -0.8579, -0.4982, 0.08369, -0.863, -0.4982, 0.08369, -0.863, 4.293e-06, 0.08369, -0.9965, -8.195e-07, -0.1369, -0.9906, -6.516e-06, -0.3868, -0.9222, -0.4611, -0.3868, -0.7986, -0.4953, -0.1369, -0.8579, -0.4953, -0.1369, -0.8579, -8.195e-07, -0.1369, -0.9906, -6.516e-06, -0.3868, -0.9222, 0.0003597, -0.4572, -0.8894, -0.4447, -0.4563, -0.7707, -0.4611, -0.3868, -0.7986, -0.4611, -0.3868, -0.7986, -6.516e-06, -0.3868, -0.9222, 0.0003597, -0.4572, -0.8894, -0.001303, 0.2598, -0.9657, -0.4835, 0.2598, -0.8359, -0.4447, -0.4563, -0.7707, -0.4447, -0.4563, -0.7707, 0.0003597, -0.4572, -0.8894, -0.001303, 0.2598, -0.9657, 0.0003705, 0.3687, -0.9296, -0.4648, 0.3678, -0.8054, -0.4835, 0.2598, -0.8359, -0.4835, 0.2598, -0.8359, -0.001303, 0.2598, -0.9657, 0.0003705, 0.3687, -0.9296, -1.632e-06, -0.569, -0.8223, -0.4112, -0.569, -0.7121, -0.4648, 0.3678, -0.8054, -0.4648, 0.3678, -0.8054, 0.0003705, 0.3687, -0.9296, -1.632e-06, -0.569, -0.8223, -0.0003074, -0.9953, 0.09692, 0.04871, -0.9952, 0.08472, -0.4112, -0.569, -0.7121, -0.4112, -0.569, -0.7121, -1.632e-06, -0.569, -0.8223, -0.0003074, -0.9953, 0.09692, 0.0005462, -0.4155, 0.9096, 0.4553, -0.4146, 0.7879, 0.04871, -0.9952, 0.08472, 0.04871, -0.9952, 0.08472, -0.0003074, -0.9953, 0.09692, 0.0005462, -0.4155, 0.9096, -6.287e-05, 0.02115, 0.9998, 0.4999, 0.02098, 0.8659, 0.4553, -0.4146, 0.7879, 0.4553, -0.4146, 0.7879, 0.0005462, -0.4155, 0.9096, -6.287e-05, 0.02115, 0.9998, 0.4935, 0.1602, -0.8548, 1.05e-06, 0.1602, -0.9871, 1.556e-06, 0.7208, -0.6932, 1.556e-06, 0.7208, -0.6932, 0.3466, 0.7208, -0.6003, 0.4935, 0.1602, -0.8548, 0.4982, 0.08369, -0.863, 4.293e-06, 0.08369, -0.9965, 1.05e-06, 0.1602, -0.9871, 1.05e-06, 0.1602, -0.9871, 0.4935, 0.1602, -0.8548, 0.4982, 0.08369, -0.863, 0.4953, -0.1369, -0.8579, -8.195e-07, -0.1369, -0.9906, 4.293e-06, 0.08369, -0.9965, 4.293e-06, 0.08369, -0.9965, 0.4982, 0.08369, -0.863, 0.4953, -0.1369, -0.8579, 0.4611, -0.3868, -0.7986, -6.516e-06, -0.3868, -0.9222, -8.195e-07, -0.1369, -0.9906, -8.195e-07, -0.1369, -0.9906, 0.4953, -0.1369, -0.8579, 0.4611, -0.3868, -0.7986, 0.4447, -0.4585, -0.7694, 0.0003597, -0.4572, -0.8894, -6.516e-06, -0.3868, -0.9222, -6.516e-06, -0.3868, -0.9222, 0.4611, -0.3868, -0.7986, 0.4447, -0.4585, -0.7694, 0.4815, 0.2598, -0.837, -0.001303, 0.2598, -0.9657, 0.0003597, -0.4572, -0.8894, 0.0003597, -0.4572, -0.8894, 0.4447, -0.4585, -0.7694, 0.4815, 0.2598, -0.837, 0.4649, 0.3698, -0.8044, 0.0003705, 0.3687, -0.9296, -0.001303, 0.2598, -0.9657, -0.001303, 0.2598, -0.9657, 0.4815, 0.2598, -0.837, 0.4649, 0.3698, -0.8044, 0.4112, -0.569, -0.7121, -1.632e-06, -0.569, -0.8223, 0.0003705, 0.3687, -0.9296, 0.0003705, 0.3687, -0.9296, 0.4649, 0.3698, -0.8044, 0.4112, -0.569, -0.7121, -0.04822, -0.9954, 0.08282, -0.0003074, -0.9953, 0.09692, -1.632e-06, -0.569, -0.8223, -1.632e-06, -0.569, -0.8223, 0.4112, -0.569, -0.7121, -0.04822, -0.9954, 0.08282, -0.454, -0.4167, 0.7876, 0.0005462, -0.4155, 0.9096, -0.0003074, -0.9953, 0.09692, -0.0003074, -0.9953, 0.09692, -0.04822, -0.9954, 0.08282, -0.454, -0.4167, 0.7876, -0.4999, 0.02137, 0.8658, -6.287e-05, 0.02115, 0.9998, 0.0005462, -0.4155, 0.9096, 0.0005462, -0.4155, 0.9096, -0.454, -0.4167, 0.7876, -0.4999, 0.02137, 0.8658, 0.8548, 0.1602, -0.4935, 0.4935, 0.1602, -0.8548, 0.3466, 0.7208, -0.6003, 0.3466, 0.7208, -0.6003, 0.6003, 0.7208, -0.3466, 0.8548, 0.1602, -0.4935, 0.863, 0.08369, -0.4982, 0.4982, 0.08369, -0.863, 0.4935, 0.1602, -0.8548, 0.4935, 0.1602, -0.8548, 0.8548, 0.1602, -0.4935, 0.863, 0.08369, -0.4982, 0.8579, -0.1369, -0.4953, 0.4953, -0.1369, -0.8579, 0.4982, 0.08369, -0.863, 0.4982, 0.08369, -0.863, 0.863, 0.08369, -0.4982, 0.8579, -0.1369, -0.4953, 0.7986, -0.3868, -0.4611, 0.4611, -0.3868, -0.7986, 0.4953, -0.1369, -0.8579, 0.4953, -0.1369, -0.8579, 0.8579, -0.1369, -0.4953, 0.7986, -0.3868, -0.4611, 0.7693, -0.4597, -0.4437, 0.4447, -0.4585, -0.7694, 0.4611, -0.3868, -0.7986, 0.4611, -0.3868, -0.7986, 0.7986, -0.3868, -0.4611, 0.7693, -0.4597, -0.4437, 0.8356, 0.2599, -0.4839, 0.4815, 0.2598, -0.837, 0.4447, -0.4585, -0.7694, 0.4447, -0.4585, -0.7694, 0.7693, -0.4597, -0.4437, 0.8356, 0.2599, -0.4839, 0.8044, 0.371, -0.464, 0.4649, 0.3698, -0.8044, 0.4815, 0.2598, -0.837, 0.4815, 0.2598, -0.837, 0.8356, 0.2599, -0.4839, 0.8044, 0.371, -0.464, 0.7121, -0.569, -0.4112, 0.4112, -0.569, -0.7121, 0.4649, 0.3698, -0.8044, 0.4649, 0.3698, -0.8044, 0.8044, 0.371, -0.464, 0.7121, -0.569, -0.4112, -0.08222, -0.9955, 0.04712, -0.04822, -0.9954, 0.08282, 0.4112, -0.569, -0.7121, 0.4112, -0.569, -0.7121, 0.7121, -0.569, -0.4112, -0.08222, -0.9955, 0.04712, -0.7865, -0.4179, 0.4547, -0.454, -0.4167, 0.7876, -0.04822, -0.9954, 0.08282, -0.04822, -0.9954, 0.08282, -0.08222, -0.9955, 0.04712, -0.7865, -0.4179, 0.4547, -0.8659, 0.02159, 0.4998, -0.4999, 0.02137, 0.8658, -0.454, -0.4167, 0.7876, -0.454, -0.4167, 0.7876, -0.7865, -0.4179, 0.4547, -0.8659, 0.02159, 0.4998, 0.9871, 0.1602, 1.193e-06, 0.8548, 0.1602, -0.4935, 0.6003, 0.7208, -0.3466, 0.6003, 0.7208, -0.3466, 0.6931, 0.7208, 1.719e-06, 0.9871, 0.1602, 1.193e-06, 0.9965, 0.08369, 4.978e-06, 0.863, 0.08369, -0.4982, 0.8548, 0.1602, -0.4935, 0.8548, 0.1602, -0.4935, 0.9871, 0.1602, 1.193e-06, 0.9965, 0.08369, 4.978e-06, 0.9906, -0.1369, -8.836e-07, 0.8579, -0.1369, -0.4953, 0.863, 0.08369, -0.4982, 0.863, 0.08369, -0.4982, 0.9965, 0.08369, 4.978e-06, 0.9906, -0.1369, -8.836e-07, 0.9222, -0.3868, -5.89e-06, 0.7986, -0.3868, -0.4611, 0.8579, -0.1369, -0.4953, 0.8579, -0.1369, -0.4953, 0.9906, -0.1369, -8.836e-07, 0.9222, -0.3868, -5.89e-06, 0.8876, -0.4606, 0.0002032, 0.7693, -0.4597, -0.4437, 0.7986, -0.3868, -0.4611, 0.7986, -0.3868, -0.4611, 0.9222, -0.3868, -5.89e-06, 0.8876, -0.4606, 0.0002032, 0.9656, 0.2599, -0.0007482, 0.8356, 0.2599, -0.4839, 0.7693, -0.4597, -0.4437, 0.7693, -0.4597, -0.4437, 0.8876, -0.4606, 0.0002032, 0.9656, 0.2599, -0.0007482, 0.9283, 0.3719, 0.0002073, 0.8044, 0.371, -0.464, 0.8356, 0.2599, -0.4839, 0.8356, 0.2599, -0.4839, 0.9656, 0.2599, -0.0007482, 0.9283, 0.3719, 0.0002073, 0.8223, -0.569, -7.811e-07, 0.7121, -0.569, -0.4112, 0.8044, 0.371, -0.464, 0.8044, 0.371, -0.464, 0.9283, 0.3719, 0.0002073, 0.8223, -0.569, -7.811e-07, -0.09398, -0.9956, -0.0001728, -0.08222, -0.9955, 0.04712, 0.7121, -0.569, -0.4112, 0.7121, -0.569, -0.4112, 0.8223, -0.569, -7.811e-07, -0.09398, -0.9956, -0.0001728, -0.9081, -0.4188, 0.0003125, -0.7865, -0.4179, 0.4547, -0.08222, -0.9955, 0.04712, -0.08222, -0.9955, 0.04712, -0.09398, -0.9956, -0.0001728, -0.9081, -0.4188, 0.0003125, -0.9998, 0.02176, -3.616e-05, -0.8659, 0.02159, 0.4998, -0.7865, -0.4179, 0.4547, -0.7865, -0.4179, 0.4547, -0.9081, -0.4188, 0.0003125, -0.9998, 0.02176, -3.616e-05, -1.41e-06, 0.7208, 0.6932, 0.3466, 0.7208, 0.6003, 0.6003, 0.7208, 0.3466, 0.6003, 0.7208, 0.3466, 0.6931, 0.7208, 1.719e-06, 0.6003, 0.7208, -0.3466, 0.6003, 0.7208, -0.3466, 0.3466, 0.7208, -0.6003, 1.556e-06, 0.7208, -0.6932, 0.6003, 0.7208, 0.3466, 0.6003, 0.7208, -0.3466, 1.556e-06, 0.7208, -0.6932, 1.556e-06, 0.7208, -0.6932, -0.3466, 0.7208, -0.6003, -0.6003, 0.7208, -0.3466, -0.6003, 0.7208, -0.3466, -0.6931, 0.7208, -1.818e-06, -0.6003, 0.7208, 0.3466, 1.556e-06, 0.7208, -0.6932, -0.6003, 0.7208, -0.3466, -0.6003, 0.7208, 0.3466, 0.6003, 0.7208, 0.3466, 1.556e-06, 0.7208, -0.6932, -0.6003, 0.7208, 0.3466, -1.41e-06, 0.7208, 0.6932, 0.6003, 0.7208, 0.3466, -0.6003, 0.7208, 0.3466, -1.41e-06, 0.7208, 0.6932, -0.6003, 0.7208, 0.3466, -0.3466, 0.7208, 0.6003])] * 3)])

# ---- objects
ob_line448 = bpy.data.objects.new('Line448', me_untitled)

# ---- transforms, parenting, visibility, modifiers, constraints
ob_line448.location = (0.0, 0.0, 0.0)
ob_line448.delta_rotation_euler = (1.571, 0.0, 0.0)
ob_line448.color = (0.8, 0.8, 0.8, 1.0)
ob_line448.lineart.crease_threshold = 0.0

# ---- collection membership
col_collection_1.objects.link(ob_line448)

# ---- scene / render settings (as saved in the file)
scene.frame_start = 1; scene.frame_end = 250; scene.frame_set(1)
scene.render.engine = 'BLENDER_EEVEE_NEXT'
scene.render.fps = 30
scene.render.dither_intensity = 0.0
scene.cycles.use_denoising = False
scene.cycles.samples = 128
scene.cycles.sampling_pattern = 'TABULATED_SOBOL'
scene.cycles.use_adaptive_sampling = False
scene.cycles.use_light_tree = False
scene.cycles.blur_glossy = 0.0
scene.cycles.sample_clamp_indirect = 0.0
scene.view_settings.view_transform = 'Standard'
bpy.context.view_layer.update()

# ---- added for rendering (the .blend has no active camera and no usable light): camera, sun
cam_auto = bpy.data.cameras.new('AutoCamera')
cam_auto.lens = 50.0
cam_auto.sensor_width = 36.0
cam_auto.clip_end = 1000.0
ob_auto_camera = bpy.data.objects.new('AutoCamera', cam_auto)
scene.collection.objects.link(ob_auto_camera)
ob_auto_camera.location = (3.34071, -4.00885, 4.28109)
ob_auto_camera.rotation_euler = (1.09748, -7.21219e-08, 0.694738)
scene.camera = ob_auto_camera
light_auto_sun = bpy.data.lights.new('AutoSun', 'SUN')
light_auto_sun.energy = 3.0
light_auto_sun.angle = 0.0523599
ob_auto_sun = bpy.data.objects.new('AutoSun', light_auto_sun)
scene.collection.objects.link(ob_auto_sun)
ob_auto_sun.rotation_euler = (0.872665, 0.174533, 0.523599)
bpy.context.view_layer.update()
